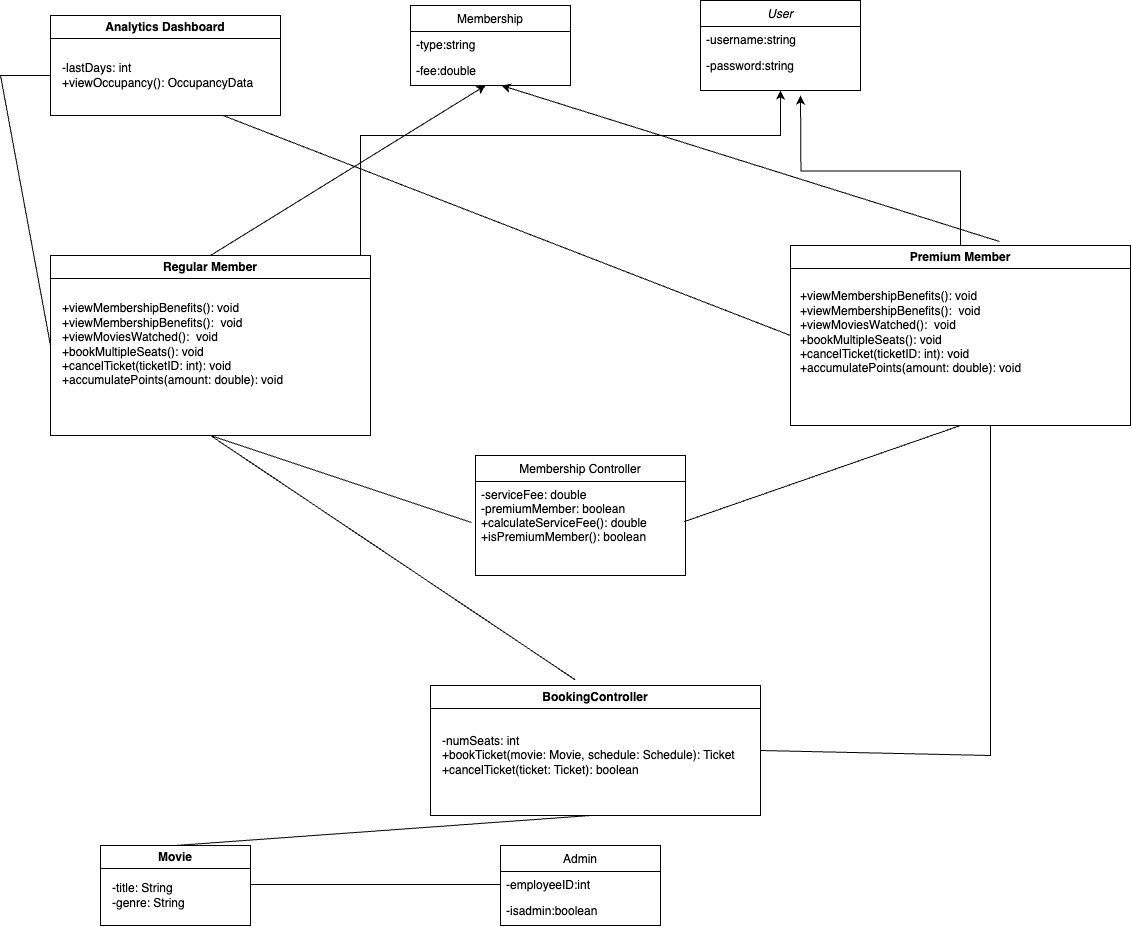

The diagram above was exported from draw.io. Its source (the exported page's mxGraphModel, read from the mxfile embedded in the PNG):
<mxGraphModel dx="1363" dy="800" grid="1" gridSize="10" guides="1" tooltips="1" connect="1" arrows="1" fold="1" page="1" pageScale="1" pageWidth="827" pageHeight="1169" math="0" shadow="0">
  <root>
    <mxCell id="WIyWlLk6GJQsqaUBKTNV-0" />
    <mxCell id="WIyWlLk6GJQsqaUBKTNV-1" parent="WIyWlLk6GJQsqaUBKTNV-0" />
    <mxCell id="zkfFHV4jXpPFQw0GAbJ--6" value="Membership Controller" style="swimlane;fontStyle=0;align=center;verticalAlign=top;childLayout=stackLayout;horizontal=1;startSize=26;horizontalStack=0;resizeParent=1;resizeLast=0;collapsible=1;marginBottom=0;rounded=0;shadow=0;strokeWidth=1;" parent="WIyWlLk6GJQsqaUBKTNV-1" vertex="1">
      <mxGeometry x="495" y="530" width="210" height="120" as="geometry">
        <mxRectangle x="130" y="380" width="160" height="26" as="alternateBounds" />
      </mxGeometry>
    </mxCell>
    <mxCell id="H8j7Yc_ANRYRSuAtf8eX-27" style="edgeStyle=orthogonalEdgeStyle;rounded=0;orthogonalLoop=1;jettySize=auto;html=1;strokeColor=none;" parent="zkfFHV4jXpPFQw0GAbJ--6" source="zkfFHV4jXpPFQw0GAbJ--7" edge="1">
      <mxGeometry relative="1" as="geometry">
        <mxPoint x="270" y="-80" as="targetPoint" />
      </mxGeometry>
    </mxCell>
    <mxCell id="zkfFHV4jXpPFQw0GAbJ--7" value="-serviceFee: double &#10;-premiumMember: boolean&#10;+calculateServiceFee(): double &#10;+isPremiumMember(): boolean  " style="text;align=left;verticalAlign=top;spacingLeft=4;spacingRight=4;overflow=hidden;rotatable=0;points=[[0,0.5],[1,0.5]];portConstraint=eastwest;" parent="zkfFHV4jXpPFQw0GAbJ--6" vertex="1">
      <mxGeometry y="26" width="210" height="94" as="geometry" />
    </mxCell>
    <mxCell id="zkfFHV4jXpPFQw0GAbJ--17" value="Admin" style="swimlane;fontStyle=0;align=center;verticalAlign=top;childLayout=stackLayout;horizontal=1;startSize=26;horizontalStack=0;resizeParent=1;resizeLast=0;collapsible=1;marginBottom=0;rounded=0;shadow=0;strokeWidth=1;" parent="WIyWlLk6GJQsqaUBKTNV-1" vertex="1">
      <mxGeometry x="520" y="920" width="160" height="80" as="geometry">
        <mxRectangle x="550" y="140" width="160" height="26" as="alternateBounds" />
      </mxGeometry>
    </mxCell>
    <mxCell id="zkfFHV4jXpPFQw0GAbJ--18" value="-employeeID:int" style="text;align=left;verticalAlign=top;spacingLeft=4;spacingRight=4;overflow=hidden;rotatable=0;points=[[0,0.5],[1,0.5]];portConstraint=eastwest;" parent="zkfFHV4jXpPFQw0GAbJ--17" vertex="1">
      <mxGeometry y="26" width="160" height="26" as="geometry" />
    </mxCell>
    <mxCell id="zkfFHV4jXpPFQw0GAbJ--19" value="-isadmin:boolean" style="text;align=left;verticalAlign=top;spacingLeft=4;spacingRight=4;overflow=hidden;rotatable=0;points=[[0,0.5],[1,0.5]];portConstraint=eastwest;rounded=0;shadow=0;html=0;" parent="zkfFHV4jXpPFQw0GAbJ--17" vertex="1">
      <mxGeometry y="52" width="160" height="26" as="geometry" />
    </mxCell>
    <mxCell id="H8j7Yc_ANRYRSuAtf8eX-0" value="Membership" style="swimlane;fontStyle=0;align=center;verticalAlign=top;childLayout=stackLayout;horizontal=1;startSize=26;horizontalStack=0;resizeParent=1;resizeLast=0;collapsible=1;marginBottom=0;rounded=0;shadow=0;strokeWidth=1;" parent="WIyWlLk6GJQsqaUBKTNV-1" vertex="1">
      <mxGeometry x="430" y="80" width="160" height="80" as="geometry">
        <mxRectangle x="550" y="140" width="160" height="26" as="alternateBounds" />
      </mxGeometry>
    </mxCell>
    <mxCell id="H8j7Yc_ANRYRSuAtf8eX-1" value="-type:string" style="text;align=left;verticalAlign=top;spacingLeft=4;spacingRight=4;overflow=hidden;rotatable=0;points=[[0,0.5],[1,0.5]];portConstraint=eastwest;" parent="H8j7Yc_ANRYRSuAtf8eX-0" vertex="1">
      <mxGeometry y="26" width="160" height="26" as="geometry" />
    </mxCell>
    <mxCell id="H8j7Yc_ANRYRSuAtf8eX-2" value="-fee:double" style="text;align=left;verticalAlign=top;spacingLeft=4;spacingRight=4;overflow=hidden;rotatable=0;points=[[0,0.5],[1,0.5]];portConstraint=eastwest;rounded=0;shadow=0;html=0;" parent="H8j7Yc_ANRYRSuAtf8eX-0" vertex="1">
      <mxGeometry y="52" width="160" height="26" as="geometry" />
    </mxCell>
    <mxCell id="H8j7Yc_ANRYRSuAtf8eX-38" style="edgeStyle=orthogonalEdgeStyle;rounded=0;orthogonalLoop=1;jettySize=auto;html=1;entryX=0.5;entryY=1;entryDx=0;entryDy=0;" parent="WIyWlLk6GJQsqaUBKTNV-1" source="H8j7Yc_ANRYRSuAtf8eX-6" target="H8j7Yc_ANRYRSuAtf8eX-34" edge="1">
      <mxGeometry relative="1" as="geometry">
        <Array as="points">
          <mxPoint x="380" y="210" />
          <mxPoint x="800" y="210" />
        </Array>
      </mxGeometry>
    </mxCell>
    <mxCell id="H8j7Yc_ANRYRSuAtf8eX-6" value="Regular Member" style="swimlane;whiteSpace=wrap;html=1;" parent="WIyWlLk6GJQsqaUBKTNV-1" vertex="1">
      <mxGeometry x="70" y="330" width="320" height="180" as="geometry" />
    </mxCell>
    <mxCell id="H8j7Yc_ANRYRSuAtf8eX-8" value="+viewMembershipBenefits(): void&amp;nbsp; +viewMembershipBenefits():&amp;nbsp; void&amp;nbsp;&lt;br&gt;+viewMoviesWatched():&amp;nbsp; void&amp;nbsp; +bookMultipleSeats(): void&amp;nbsp; +cancelTicket(ticketID: int): void&amp;nbsp; +accumulatePoints(amount: double): void" style="text;strokeColor=none;align=left;fillColor=none;html=1;verticalAlign=middle;whiteSpace=wrap;rounded=0;" parent="H8j7Yc_ANRYRSuAtf8eX-6" vertex="1">
      <mxGeometry x="10" y="27" width="240" height="123" as="geometry" />
    </mxCell>
    <mxCell id="H8j7Yc_ANRYRSuAtf8eX-39" style="edgeStyle=orthogonalEdgeStyle;rounded=0;orthogonalLoop=1;jettySize=auto;html=1;" parent="WIyWlLk6GJQsqaUBKTNV-1" source="H8j7Yc_ANRYRSuAtf8eX-7" edge="1">
      <mxGeometry relative="1" as="geometry">
        <mxPoint x="820" y="170" as="targetPoint" />
      </mxGeometry>
    </mxCell>
    <mxCell id="H8j7Yc_ANRYRSuAtf8eX-7" value="Premium Member" style="swimlane;whiteSpace=wrap;html=1;" parent="WIyWlLk6GJQsqaUBKTNV-1" vertex="1">
      <mxGeometry x="810" y="320" width="340" height="180" as="geometry" />
    </mxCell>
    <mxCell id="H8j7Yc_ANRYRSuAtf8eX-9" value="+viewMembershipBenefits(): void&amp;nbsp; +viewMembershipBenefits():&amp;nbsp; void&amp;nbsp;&lt;br style=&quot;border-color: var(--border-color);&quot;&gt;&lt;span style=&quot;&quot;&gt;+viewMoviesWatched():&amp;nbsp; void&amp;nbsp; &lt;br&gt;+bookMultipleSeats(): void&amp;nbsp; &lt;br&gt;+cancelTicket(ticketID: int): void&amp;nbsp; &lt;br&gt;+accumulatePoints(amount: double): void&lt;/span&gt;" style="text;strokeColor=none;align=left;fillColor=none;html=1;verticalAlign=middle;whiteSpace=wrap;rounded=0;" parent="H8j7Yc_ANRYRSuAtf8eX-7" vertex="1">
      <mxGeometry x="8" y="37" width="332" height="100" as="geometry" />
    </mxCell>
    <mxCell id="H8j7Yc_ANRYRSuAtf8eX-10" value="BookingController" style="swimlane;whiteSpace=wrap;html=1;" parent="WIyWlLk6GJQsqaUBKTNV-1" vertex="1">
      <mxGeometry x="450" y="760" width="330" height="130" as="geometry" />
    </mxCell>
    <mxCell id="H8j7Yc_ANRYRSuAtf8eX-11" value="-numSeats: int&amp;nbsp;&lt;br&gt;+bookTicket(movie: Movie, schedule: Schedule): Ticket &lt;br&gt;+cancelTicket(ticket: Ticket): boolean                               " style="text;strokeColor=none;align=left;fillColor=none;html=1;verticalAlign=middle;whiteSpace=wrap;rounded=0;" parent="H8j7Yc_ANRYRSuAtf8eX-10" vertex="1">
      <mxGeometry x="10" y="10" width="300" height="120" as="geometry" />
    </mxCell>
    <mxCell id="H8j7Yc_ANRYRSuAtf8eX-12" value="Analytics Dashboard" style="swimlane;whiteSpace=wrap;html=1;" parent="WIyWlLk6GJQsqaUBKTNV-1" vertex="1">
      <mxGeometry x="70" y="90" width="230" height="100" as="geometry" />
    </mxCell>
    <mxCell id="H8j7Yc_ANRYRSuAtf8eX-13" value="-lastDays: int&amp;nbsp;&lt;br&gt;+viewOccupancy(): OccupancyData" style="text;strokeColor=none;align=left;fillColor=none;html=1;verticalAlign=middle;whiteSpace=wrap;rounded=0;" parent="H8j7Yc_ANRYRSuAtf8eX-12" vertex="1">
      <mxGeometry x="10" y="30" width="270" height="60" as="geometry" />
    </mxCell>
    <mxCell id="H8j7Yc_ANRYRSuAtf8eX-18" value="" style="endArrow=classic;html=1;rounded=0;entryX=0.469;entryY=1.077;entryDx=0;entryDy=0;entryPerimeter=0;exitX=0.5;exitY=0;exitDx=0;exitDy=0;" parent="WIyWlLk6GJQsqaUBKTNV-1" source="H8j7Yc_ANRYRSuAtf8eX-6" target="H8j7Yc_ANRYRSuAtf8eX-2" edge="1">
      <mxGeometry width="50" height="50" relative="1" as="geometry">
        <mxPoint x="440" y="190" as="sourcePoint" />
        <mxPoint x="460" y="120" as="targetPoint" />
        <Array as="points" />
      </mxGeometry>
    </mxCell>
    <mxCell id="H8j7Yc_ANRYRSuAtf8eX-19" value="" style="endArrow=classic;html=1;rounded=0;exitX=0.615;exitY=-0.022;exitDx=0;exitDy=0;entryX=0.569;entryY=1.077;entryDx=0;entryDy=0;entryPerimeter=0;exitPerimeter=0;" parent="WIyWlLk6GJQsqaUBKTNV-1" source="H8j7Yc_ANRYRSuAtf8eX-7" target="H8j7Yc_ANRYRSuAtf8eX-2" edge="1">
      <mxGeometry width="50" height="50" relative="1" as="geometry">
        <mxPoint x="720" y="180" as="sourcePoint" />
        <mxPoint x="610" y="130" as="targetPoint" />
        <Array as="points" />
      </mxGeometry>
    </mxCell>
    <mxCell id="H8j7Yc_ANRYRSuAtf8eX-14" value="Movie" style="swimlane;whiteSpace=wrap;html=1;" parent="WIyWlLk6GJQsqaUBKTNV-1" vertex="1">
      <mxGeometry x="120" y="920" width="150" height="80" as="geometry" />
    </mxCell>
    <mxCell id="H8j7Yc_ANRYRSuAtf8eX-15" value="-title: String&amp;nbsp;&lt;br&gt;-genre: String" style="text;strokeColor=none;align=left;fillColor=none;html=1;verticalAlign=middle;whiteSpace=wrap;rounded=0;" parent="H8j7Yc_ANRYRSuAtf8eX-14" vertex="1">
      <mxGeometry x="10" y="35" width="100" height="30" as="geometry" />
    </mxCell>
    <mxCell id="H8j7Yc_ANRYRSuAtf8eX-20" value="" style="endArrow=none;html=1;rounded=0;entryX=0;entryY=0.5;entryDx=0;entryDy=0;" parent="WIyWlLk6GJQsqaUBKTNV-1" target="zkfFHV4jXpPFQw0GAbJ--18" edge="1">
      <mxGeometry width="50" height="50" relative="1" as="geometry">
        <mxPoint x="270" y="959" as="sourcePoint" />
        <mxPoint x="510" y="965" as="targetPoint" />
      </mxGeometry>
    </mxCell>
    <mxCell id="H8j7Yc_ANRYRSuAtf8eX-29" value="" style="endArrow=none;html=1;rounded=0;entryX=0.5;entryY=1;entryDx=0;entryDy=0;exitX=-0.019;exitY=0.436;exitDx=0;exitDy=0;exitPerimeter=0;" parent="WIyWlLk6GJQsqaUBKTNV-1" source="zkfFHV4jXpPFQw0GAbJ--7" target="H8j7Yc_ANRYRSuAtf8eX-6" edge="1">
      <mxGeometry width="50" height="50" relative="1" as="geometry">
        <mxPoint x="400" y="600" as="sourcePoint" />
        <mxPoint x="480" y="550" as="targetPoint" />
      </mxGeometry>
    </mxCell>
    <mxCell id="H8j7Yc_ANRYRSuAtf8eX-31" value="" style="endArrow=none;html=1;rounded=0;entryX=0.5;entryY=1;entryDx=0;entryDy=0;exitX=0.995;exitY=0.426;exitDx=0;exitDy=0;exitPerimeter=0;" parent="WIyWlLk6GJQsqaUBKTNV-1" source="zkfFHV4jXpPFQw0GAbJ--7" edge="1" target="H8j7Yc_ANRYRSuAtf8eX-7">
      <mxGeometry width="50" height="50" relative="1" as="geometry">
        <mxPoint x="770" y="585" as="sourcePoint" />
        <mxPoint x="694" y="449" as="targetPoint" />
      </mxGeometry>
    </mxCell>
    <mxCell id="H8j7Yc_ANRYRSuAtf8eX-32" value="" style="endArrow=none;html=1;rounded=0;exitX=0.5;exitY=0;exitDx=0;exitDy=0;entryX=0.5;entryY=1;entryDx=0;entryDy=0;" parent="WIyWlLk6GJQsqaUBKTNV-1" source="H8j7Yc_ANRYRSuAtf8eX-14" target="H8j7Yc_ANRYRSuAtf8eX-11" edge="1">
      <mxGeometry width="50" height="50" relative="1" as="geometry">
        <mxPoint x="270" y="730" as="sourcePoint" />
        <mxPoint x="330" y="760" as="targetPoint" />
      </mxGeometry>
    </mxCell>
    <mxCell id="H8j7Yc_ANRYRSuAtf8eX-34" value="User" style="swimlane;fontStyle=2;align=center;verticalAlign=top;childLayout=stackLayout;horizontal=1;startSize=26;horizontalStack=0;resizeParent=1;resizeLast=0;collapsible=1;marginBottom=0;rounded=0;shadow=0;strokeWidth=1;" parent="WIyWlLk6GJQsqaUBKTNV-1" vertex="1">
      <mxGeometry x="720" y="75" width="160" height="90" as="geometry">
        <mxRectangle x="230" y="140" width="160" height="26" as="alternateBounds" />
      </mxGeometry>
    </mxCell>
    <mxCell id="H8j7Yc_ANRYRSuAtf8eX-35" value="-username:string" style="text;align=left;verticalAlign=top;spacingLeft=4;spacingRight=4;overflow=hidden;rotatable=0;points=[[0,0.5],[1,0.5]];portConstraint=eastwest;" parent="H8j7Yc_ANRYRSuAtf8eX-34" vertex="1">
      <mxGeometry y="26" width="160" height="26" as="geometry" />
    </mxCell>
    <mxCell id="H8j7Yc_ANRYRSuAtf8eX-36" value="-password:string" style="text;align=left;verticalAlign=top;spacingLeft=4;spacingRight=4;overflow=hidden;rotatable=0;points=[[0,0.5],[1,0.5]];portConstraint=eastwest;rounded=0;shadow=0;html=0;" parent="H8j7Yc_ANRYRSuAtf8eX-34" vertex="1">
      <mxGeometry y="52" width="160" height="28" as="geometry" />
    </mxCell>
    <mxCell id="H8j7Yc_ANRYRSuAtf8eX-40" value="" style="endArrow=none;html=1;rounded=0;exitX=0.439;exitY=-0.043;exitDx=0;exitDy=0;exitPerimeter=0;entryX=0.5;entryY=1;entryDx=0;entryDy=0;" parent="WIyWlLk6GJQsqaUBKTNV-1" source="H8j7Yc_ANRYRSuAtf8eX-10" target="H8j7Yc_ANRYRSuAtf8eX-6" edge="1">
      <mxGeometry width="50" height="50" relative="1" as="geometry">
        <mxPoint x="540" y="540" as="sourcePoint" />
        <mxPoint x="590" y="490" as="targetPoint" />
        <Array as="points" />
      </mxGeometry>
    </mxCell>
    <mxCell id="H8j7Yc_ANRYRSuAtf8eX-41" value="" style="endArrow=none;html=1;rounded=0;exitX=1;exitY=0.5;exitDx=0;exitDy=0;" parent="WIyWlLk6GJQsqaUBKTNV-1" source="H8j7Yc_ANRYRSuAtf8eX-10" edge="1">
      <mxGeometry width="50" height="50" relative="1" as="geometry">
        <mxPoint x="540" y="540" as="sourcePoint" />
        <mxPoint x="1010" y="500" as="targetPoint" />
        <Array as="points">
          <mxPoint x="1010" y="830" />
        </Array>
      </mxGeometry>
    </mxCell>
    <mxCell id="H8j7Yc_ANRYRSuAtf8eX-43" value="" style="endArrow=none;html=1;rounded=0;exitX=0.75;exitY=1;exitDx=0;exitDy=0;entryX=0;entryY=0.5;entryDx=0;entryDy=0;" parent="WIyWlLk6GJQsqaUBKTNV-1" source="H8j7Yc_ANRYRSuAtf8eX-12" edge="1" target="H8j7Yc_ANRYRSuAtf8eX-7">
      <mxGeometry width="50" height="50" relative="1" as="geometry">
        <mxPoint x="540" y="540" as="sourcePoint" />
        <mxPoint x="650" y="350" as="targetPoint" />
      </mxGeometry>
    </mxCell>
    <mxCell id="tkmHUEB9Aiz2Lz303u64-0" value="" style="endArrow=none;html=1;rounded=0;exitX=0;exitY=0.5;exitDx=0;exitDy=0;" parent="WIyWlLk6GJQsqaUBKTNV-1" source="H8j7Yc_ANRYRSuAtf8eX-6" edge="1">
      <mxGeometry width="50" height="50" relative="1" as="geometry">
        <mxPoint x="540" y="510" as="sourcePoint" />
        <mxPoint x="70" y="150" as="targetPoint" />
        <Array as="points">
          <mxPoint x="20" y="150" />
        </Array>
      </mxGeometry>
    </mxCell>
  </root>
</mxGraphModel>